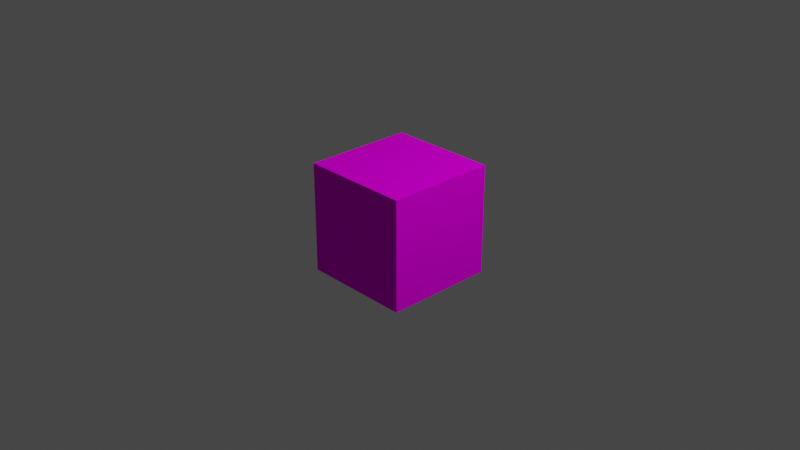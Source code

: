 # Source: NeonBlock.blend  (saved by Blender 4.1.23; exported with 4.5.12 LTS)
import bpy
from mathutils import Matrix  # noqa: F401  (used for matrix-valued properties, if any)

bpy.ops.wm.read_factory_settings(use_empty=True)
scene = bpy.context.scene
scene.name = 'Scene'

# ---- collections
col_collection = bpy.data.collections.new('Collection'); scene.collection.children.link(col_collection)

# ---- images (referenced by path relative to the original .blend; pixels are not part of the script)
import os
ASSET_DIR = os.environ.get("B2B_ASSET_DIR", "")  # directory of the original .blend (textures are referenced by path, not embedded)
HERE = os.path.dirname(os.path.abspath(__file__))  # packed textures are extracted next to this script under _unpacked/

def load_image(name, relpath, width, height, colorspace="sRGB"):
    """Load a texture the original file referenced (path relative to the .blend, or extracted next to this script)."""
    p = next((c for c in (os.path.join(HERE, relpath), os.path.join(ASSET_DIR, relpath)) if relpath and os.path.exists(c)), "")
    if p:
        img = bpy.data.images.load(p, check_existing=True)
        img.name = name
    else:  # same state as the original file: an image datablock whose file is absent (Cycles renders it pink)
        img = bpy.data.images.new(name, width, height)
        img.source = "FILE"
        img.filepath = "//" + (relpath or name)
    img.colorspace_settings.name = colorspace
    return img
img_neonblock_png = load_image('NeonBlock.png', 'NeonBlock.png', 1024, 1024, 'sRGB')

# ---- materials (node trees are filled in below, after node groups)
mat_palette = bpy.data.materials.new('palette')
mat_palette.use_transparent_shadow = False
mat_palette.diffuse_color = (1.0, 1.0, 1.0, 1.0)
mat_palette.roughness = 1.0

# ---- material node trees
mat_palette.use_nodes = True; mat_palette.node_tree.nodes.clear()
_N = mat_palette.node_tree.nodes; _L = mat_palette.node_tree.links
n0 = _N.new('ShaderNodeBsdfPrincipled'); n0.name = 'Principled BSDF'; n0.location = (0, 300)
n0.inputs[2].default_value = 1.0
n0.inputs[13].default_value = 0.0
n1 = _N.new('ShaderNodeOutputMaterial'); n1.name = 'Material Output'; n1.location = (280, 300)
n2 = _N.new('ShaderNodeTexImage'); n2.name = 'Image Texture'; n2.location = (-480, 300)
n2.image = img_neonblock_png
_L.new(n2.outputs[0], n0.inputs[0])
_L.new(n0.outputs[0], n1.inputs[0])
n1.is_active_output = True

# ---- world
world_world = bpy.data.worlds.new('World'); scene.world = world_world
world_world.use_nodes = True; world_world.node_tree.nodes.clear()
_N = world_world.node_tree.nodes; _L = world_world.node_tree.links
n0 = _N.new('ShaderNodeOutputWorld'); n0.name = 'World Output'; n0.location = (300, 300)
n1 = _N.new('ShaderNodeBackground'); n1.name = 'Background'; n1.location = (10, 300)
n1.inputs[0].default_value = (0.05088, 0.05088, 0.05088, 1.0)
_L.new(n1.outputs[0], n0.inputs[0])
n0.is_active_output = True
world_world.color = (0.05088, 0.05088, 0.05088)
world_world.use_sun_shadow = False
world_world.sun_shadow_jitter_overblur = 0.0

# ---- cameras
cam_camera = bpy.data.cameras.new('Camera')
cam_camera.clip_end = 100.0
cam_camera.ortho_scale = 7.314

# ---- lights
light_light = bpy.data.lights.new('Light', 'POINT')
light_light.transmission_factor = 0.0
light_light.energy = 1000.0
light_light.shadow_soft_size = 0.1
light_light.shadow_maximum_resolution = 0.006
light_light.use_absolute_resolution = True

# ---- meshes
me_untitled = bpy.data.meshes.new('Untitled')
me_untitled.from_pydata([(-0.6, -0.6, 0.6), (-0.6, -0.6, -0.6), (-0.6, -0.5, 0.5), (-0.6, -0.5, -0.5), (-0.6, 0.5, 0.5), (-0.6, 0.5, -0.5), (-0.6, 0.6, 0.6), (-0.6, 0.6, -0.6), (0.6, -0.6, 0.6), (0.6, -0.6, -0.6), (0.6, -0.5, 0.5), (0.6, -0.5, -0.5), (0.6, 0.5, 0.5), (0.6, 0.5, -0.5), (0.6, 0.6, 0.6), (0.6, 0.6, -0.6), (-0.6, -0.6, 0.6), (-0.6, 0.6, 0.6), (-0.5, -0.5, 0.6), (-0.5, 0.5, 0.6), (0.5, -0.5, 0.6), (0.5, 0.5, 0.6), (0.6, -0.6, 0.6), (0.6, 0.6, 0.6), (-0.6, -0.6, -0.6), (-0.6, 0.6, -0.6), (-0.5, -0.5, -0.6), (-0.5, 0.5, -0.6), (0.5, -0.5, -0.6), (0.5, 0.5, -0.6), (0.6, -0.6, -0.6), (0.6, 0.6, -0.6), (-0.6, -0.6, 0.6), (0.6, -0.6, 0.6), (-0.5, -0.6, 0.5), (0.5, -0.6, 0.5), (-0.5, -0.6, -0.5), (0.5, -0.6, -0.5), (-0.6, -0.6, -0.6), (0.6, -0.6, -0.6), (-0.6, 0.6, 0.6), (0.6, 0.6, 0.6), (-0.5, 0.6, 0.5), (0.5, 0.6, 0.5), (-0.5, 0.6, -0.5), (0.5, 0.6, -0.5), (-0.6, 0.6, -0.6), (0.6, 0.6, -0.6)], [], [(2, 1, 0), (3, 1, 2), (4, 2, 0), (4, 3, 2), (5, 1, 3), (5, 3, 4), (6, 4, 0), (6, 5, 4), (7, 1, 5), (7, 5, 6), (8, 9, 10), (10, 9, 11), (8, 10, 12), (10, 11, 12), (11, 9, 13), (12, 11, 13), (8, 12, 14), (12, 13, 14), (13, 9, 15), (14, 13, 15), (18, 17, 16), (19, 17, 18), (20, 18, 16), (20, 19, 18), (21, 17, 19), (21, 19, 20), (22, 20, 16), (22, 21, 20), (23, 17, 21), (23, 21, 22), (24, 25, 26), (26, 25, 27), (24, 26, 28), (26, 27, 28), (27, 25, 29), (28, 27, 29), (24, 28, 30), (28, 29, 30), (29, 25, 31), (30, 29, 31), (34, 33, 32), (35, 33, 34), (36, 34, 32), (36, 35, 34), (37, 33, 35), (37, 35, 36), (38, 36, 32), (38, 37, 36), (39, 33, 37), (39, 37, 38), (40, 41, 42), (42, 41, 43), (40, 42, 44), (42, 43, 44), (43, 41, 45), (44, 43, 45), (40, 44, 46), (44, 45, 46), (45, 41, 47), (46, 45, 47)])
_uv = me_untitled.uv_layers.new(name='UVMap')
_uv.uv.foreach_set('vector', [0.7051, 0.5, 0.7051, 0.5, 0.7051, 0.5, 0.7051, 0.5, 0.7051, 0.5, 0.7051, 0.5, 0.7051, 0.5, 0.7051, 0.5, 0.7051, 0.5, 0.9902, 0.5, 0.9902, 0.5, 0.9902, 0.5, 0.7051, 0.5, 0.7051, 0.5, 0.7051, 0.5, 0.9902, 0.5, 0.9902, 0.5, 0.9902, 0.5, 0.7051, 0.5, 0.7051, 0.5, 0.7051, 0.5, 0.7051, 0.5, 0.7051, 0.5, 0.7051, 0.5, 0.7051, 0.5, 0.7051, 0.5, 0.7051, 0.5, 0.7051, 0.5, 0.7051, 0.5, 0.7051, 0.5, 0.7051, 0.5, 0.7051, 0.5, 0.7051, 0.5, 0.7051, 0.5, 0.7051, 0.5, 0.7051, 0.5, 0.7051, 0.5, 0.7051, 0.5, 0.7051, 0.5, 0.9902, 0.5, 0.9902, 0.5, 0.9902, 0.5, 0.7051, 0.5, 0.7051, 0.5, 0.7051, 0.5, 0.9902, 0.5, 0.9902, 0.5, 0.9902, 0.5, 0.7051, 0.5, 0.7051, 0.5, 0.7051, 0.5, 0.7051, 0.5, 0.7051, 0.5, 0.7051, 0.5, 0.7051, 0.5, 0.7051, 0.5, 0.7051, 0.5, 0.7051, 0.5, 0.7051, 0.5, 0.7051, 0.5, 0.7051, 0.5, 0.7051, 0.5, 0.7051, 0.5, 0.7051, 0.5, 0.7051, 0.5, 0.7051, 0.5, 0.7051, 0.5, 0.7051, 0.5, 0.7051, 0.5, 0.9902, 0.5, 0.9902, 0.5, 0.9902, 0.5, 0.7051, 0.5, 0.7051, 0.5, 0.7051, 0.5, 0.9902, 0.5, 0.9902, 0.5, 0.9902, 0.5, 0.7051, 0.5, 0.7051, 0.5, 0.7051, 0.5, 0.7051, 0.5, 0.7051, 0.5, 0.7051, 0.5, 0.7051, 0.5, 0.7051, 0.5, 0.7051, 0.5, 0.7051, 0.5, 0.7051, 0.5, 0.7051, 0.5, 0.7051, 0.5, 0.7051, 0.5, 0.7051, 0.5, 0.7051, 0.5, 0.7051, 0.5, 0.7051, 0.5, 0.7051, 0.5, 0.7051, 0.5, 0.7051, 0.5, 0.9902, 0.5, 0.9902, 0.5, 0.9902, 0.5, 0.7051, 0.5, 0.7051, 0.5, 0.7051, 0.5, 0.9902, 0.5, 0.9902, 0.5, 0.9902, 0.5, 0.7051, 0.5, 0.7051, 0.5, 0.7051, 0.5, 0.7051, 0.5, 0.7051, 0.5, 0.7051, 0.5, 0.7051, 0.5, 0.7051, 0.5, 0.7051, 0.5, 0.7051, 0.5, 0.7051, 0.5, 0.7051, 0.5, 0.7051, 0.5, 0.7051, 0.5, 0.7051, 0.5, 0.7051, 0.5, 0.7051, 0.5, 0.7051, 0.5, 0.7051, 0.5, 0.7051, 0.5, 0.7051, 0.5, 0.9902, 0.5, 0.9902, 0.5, 0.9902, 0.5, 0.7051, 0.5, 0.7051, 0.5, 0.7051, 0.5, 0.9902, 0.5, 0.9902, 0.5, 0.9902, 0.5, 0.7051, 0.5, 0.7051, 0.5, 0.7051, 0.5, 0.7051, 0.5, 0.7051, 0.5, 0.7051, 0.5, 0.7051, 0.5, 0.7051, 0.5, 0.7051, 0.5, 0.7051, 0.5, 0.7051, 0.5, 0.7051, 0.5, 0.7051, 0.5, 0.7051, 0.5, 0.7051, 0.5, 0.7051, 0.5, 0.7051, 0.5, 0.7051, 0.5, 0.7051, 0.5, 0.7051, 0.5, 0.7051, 0.5, 0.9902, 0.5, 0.9902, 0.5, 0.9902, 0.5, 0.7051, 0.5, 0.7051, 0.5, 0.7051, 0.5, 0.9902, 0.5, 0.9902, 0.5, 0.9902, 0.5, 0.7051, 0.5, 0.7051, 0.5, 0.7051, 0.5, 0.7051, 0.5, 0.7051, 0.5, 0.7051, 0.5, 0.7051, 0.5, 0.7051, 0.5, 0.7051, 0.5, 0.7051, 0.5, 0.7051, 0.5, 0.7051, 0.5])
me_untitled.materials.append(mat_palette)
me_untitled.update()
me_untitled.normals_split_custom_set([tuple(v) for v in zip(*[iter([-1.0, 0.0, 0.0, -1.0, 0.0, 0.0, -1.0, 0.0, 0.0, -1.0, -1.192e-06, 0.0, -1.0, -1.192e-06, 0.0, -1.0, -1.192e-06, 0.0, -1.0, 0.0, 0.0, -1.0, 0.0, 0.0, -1.0, 0.0, 0.0, -1.0, 0.0, 0.0, -1.0, 0.0, 0.0, -1.0, 0.0, 0.0, -1.0, 0.0, 0.0, -1.0, 0.0, 0.0, -1.0, 0.0, 0.0, -1.0, 0.0, 0.0, -1.0, 0.0, 0.0, -1.0, 0.0, 0.0, -1.0, 0.0, 0.0, -1.0, 0.0, 0.0, -1.0, 0.0, 0.0, -1.0, 0.0, 0.0, -1.0, 0.0, 0.0, -1.0, 0.0, 0.0, -1.0, 0.0, 0.0, -1.0, 0.0, 0.0, -1.0, 0.0, 0.0, -1.0, 9.934e-07, 0.0, -1.0, 9.934e-07, 0.0, -1.0, 9.934e-07, 0.0, 1.0, 0.0, 0.0, 1.0, 0.0, 0.0, 1.0, 0.0, 0.0, 1.0, -6.706e-07, 0.0, 1.0, -6.706e-07, 0.0, 1.0, -6.706e-07, 0.0, 1.0, 0.0, 0.0, 1.0, 0.0, 0.0, 1.0, 0.0, 0.0, 1.0, 0.0, 0.0, 1.0, 0.0, 0.0, 1.0, 0.0, 0.0, 1.0, 0.0, 0.0, 1.0, 0.0, 0.0, 1.0, 0.0, 0.0, 1.0, 0.0, 0.0, 1.0, 0.0, 0.0, 1.0, 0.0, 0.0, 1.0, 0.0, 0.0, 1.0, 0.0, 0.0, 1.0, 0.0, 0.0, 1.0, 0.0, 0.0, 1.0, 0.0, 0.0, 1.0, 0.0, 0.0, 1.0, 0.0, 0.0, 1.0, 0.0, 0.0, 1.0, 0.0, 0.0, 1.0, 5.588e-07, 0.0, 1.0, 5.588e-07, 0.0, 1.0, 5.588e-07, 0.0, 0.0, 0.0, 1.0, 0.0, 0.0, 1.0, 0.0, 0.0, 1.0, 0.0, 0.0, 1.0, 0.0, 0.0, 1.0, 0.0, 0.0, 1.0, 0.0, 0.0, 1.0, 0.0, 0.0, 1.0, 0.0, 0.0, 1.0, 0.0, 0.0, 1.0, 0.0, 0.0, 1.0, 0.0, 0.0, 1.0, 0.0, 0.0, 1.0, 0.0, 0.0, 1.0, 0.0, 0.0, 1.0, 0.0, 0.0, 1.0, 0.0, 0.0, 1.0, 0.0, 0.0, 1.0, 0.0, 0.0, 1.0, 0.0, 0.0, 1.0, 0.0, 0.0, 1.0, 0.0, 0.0, 1.0, 0.0, 0.0, 1.0, 0.0, 0.0, 1.0, 0.0, 0.0, 1.0, 0.0, 0.0, 1.0, 0.0, 0.0, 1.0, 0.0, 0.0, 1.0, 0.0, 0.0, 1.0, 0.0, 0.0, 1.0, 0.0, 0.0, -1.0, 0.0, 0.0, -1.0, 0.0, 0.0, -1.0, -2.98e-07, 0.0, -1.0, -2.98e-07, 0.0, -1.0, -2.98e-07, 0.0, -1.0, 0.0, 0.0, -1.0, 0.0, 0.0, -1.0, 0.0, 0.0, -1.0, 0.0, 0.0, -1.0, 0.0, 0.0, -1.0, 0.0, 0.0, -1.0, 0.0, 0.0, -1.0, 0.0, 0.0, -1.0, 0.0, 0.0, -1.0, 0.0, 0.0, -1.0, 0.0, 0.0, -1.0, 0.0, 0.0, -1.0, 0.0, 0.0, -1.0, 0.0, 0.0, -1.0, 0.0, 0.0, -1.0, 0.0, 0.0, -1.0, 0.0, 0.0, -1.0, 0.0, 0.0, -1.0, 0.0, 0.0, -1.0, 0.0, 0.0, -1.0, 0.0, 0.0, -1.0, 2.484e-07, 0.0, -1.0, 2.484e-07, 0.0, -1.0, 2.484e-07, 0.0, -1.0, 0.0, -1.0, 9.934e-07, 0.0, -1.0, 9.934e-07, 0.0, -1.0, 9.934e-07, 0.0, -1.0, 0.0, 0.0, -1.0, 0.0, 0.0, -1.0, 0.0, 0.0, -1.0, 0.0, 0.0, -1.0, 0.0, 0.0, -1.0, 0.0, 0.0, -1.0, 0.0, 0.0, -1.0, 0.0, 0.0, -1.0, 0.0, 0.0, -1.0, 0.0, 0.0, -1.0, 0.0, 0.0, -1.0, 0.0, 0.0, -1.0, 0.0, 0.0, -1.0, 0.0, 0.0, -1.0, 0.0, 0.0, -1.0, 0.0, 0.0, -1.0, 0.0, 0.0, -1.0, 0.0, 0.0, -1.0, -1.192e-06, 0.0, -1.0, -1.192e-06, 0.0, -1.0, -1.192e-06, 0.0, -1.0, 0.0, 0.0, -1.0, 0.0, 0.0, -1.0, 0.0, 0.0, -1.0, 0.0, 0.0, -1.0, 0.0, 0.0, -1.0, 0.0, 0.0, 1.0, 9.934e-07, 0.0, 1.0, 9.934e-07, 0.0, 1.0, 9.934e-07, 0.0, 1.0, 2.98e-07, 0.0, 1.0, 2.98e-07, 0.0, 1.0, 2.98e-07, 0.0, 1.0, 0.0, 0.0, 1.0, 0.0, 0.0, 1.0, 0.0, 0.0, 1.0, 0.0, 0.0, 1.0, 0.0, 0.0, 1.0, 0.0, 0.0, 1.0, 0.0, 0.0, 1.0, 0.0, 0.0, 1.0, 0.0, 0.0, 1.0, 0.0, 0.0, 1.0, 0.0, 0.0, 1.0, 0.0, 0.0, 1.0, 0.0, 0.0, 1.0, 0.0, 0.0, 1.0, 0.0, 0.0, 1.0, -1.192e-06, 0.0, 1.0, -1.192e-06, 0.0, 1.0, -1.192e-06, 0.0, 1.0, 0.0, 0.0, 1.0, 0.0, 0.0, 1.0, 0.0, 0.0, 1.0, -2.484e-07, 0.0, 1.0, -2.484e-07, 0.0, 1.0, -2.484e-07])] * 3)])

# ---- objects
ob_light = bpy.data.objects.new('Light', light_light)
ob_camera = bpy.data.objects.new('Camera', cam_camera)
ob_untitled = bpy.data.objects.new('Untitled', me_untitled)

# ---- transforms, parenting, visibility, modifiers, constraints
ob_light.location = (4.076, 1.005, 5.904)
ob_light.rotation_euler = (0.6503, 0.05522, 1.866)
ob_light.lock_rotations_4d = False
ob_light.empty_display_type = 'ARROWS'
ob_light.color = (0.0, 0.0, 0.0, 0.0)
ob_light.lineart.crease_threshold = 0.0
ob_camera.location = (7.359, -6.926, 4.958)
ob_camera.rotation_euler = (1.109, 0.0, 0.8149)
ob_camera.lock_rotations_4d = False
ob_camera.empty_display_type = 'ARROWS'
ob_camera.color = (0.0, 0.0, 0.0, 0.0)
ob_camera.display_type = 'WIRE'
ob_camera.lineart.crease_threshold = 0.0
ob_untitled.location = (0.0, 0.0, 0.0)
ob_untitled.rotation_euler = (1.571, -0.0, 0.0)

# ---- collection membership
col_collection.objects.link(ob_light)
col_collection.objects.link(ob_camera)
col_collection.objects.link(ob_untitled)

# ---- scene / render settings (as saved in the file)
scene.camera = ob_camera
scene.frame_start = 1; scene.frame_end = 250; scene.frame_set(1)
scene.render.engine = 'BLENDER_EEVEE_NEXT'
scene.cycles.use_denoising = False
scene.cycles.samples = 128
scene.cycles.sampling_pattern = 'TABULATED_SOBOL'
scene.cycles.use_adaptive_sampling = False
scene.cycles.use_light_tree = False
scene.eevee.ray_tracing_options.trace_max_roughness = 0.0
scene.view_settings.view_transform = 'Filmic'
bpy.context.view_layer.update()
